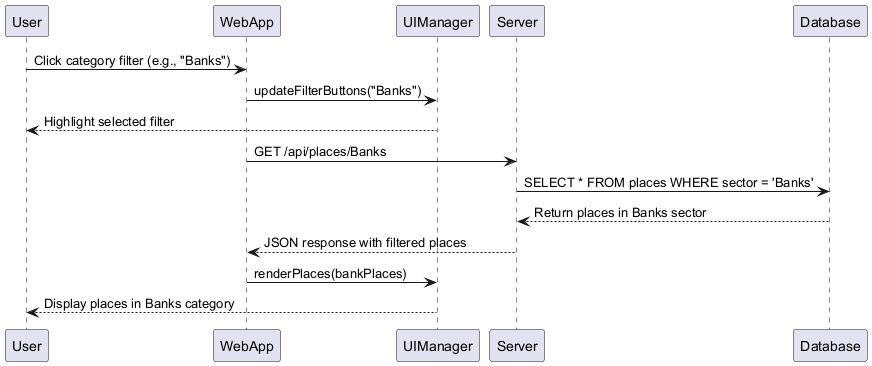

The diagram above was rendered by PlantUML. Its source (embedded in the PNG):
@startuml
participant "User" as User
participant "WebApp" as App
participant "UIManager" as UI
participant "Server" as Server
participant "Database" as DB

User -> App : Click category filter (e.g., "Banks")
App -> UI : updateFilterButtons("Banks")
UI --> User : Highlight selected filter
App -> Server : GET /api/places/Banks
Server -> DB : SELECT * FROM places WHERE sector = 'Banks'
DB --> Server : Return places in Banks sector
Server --> App : JSON response with filtered places
App -> UI : renderPlaces(bankPlaces)
UI --> User : Display places in Banks category

@enduml